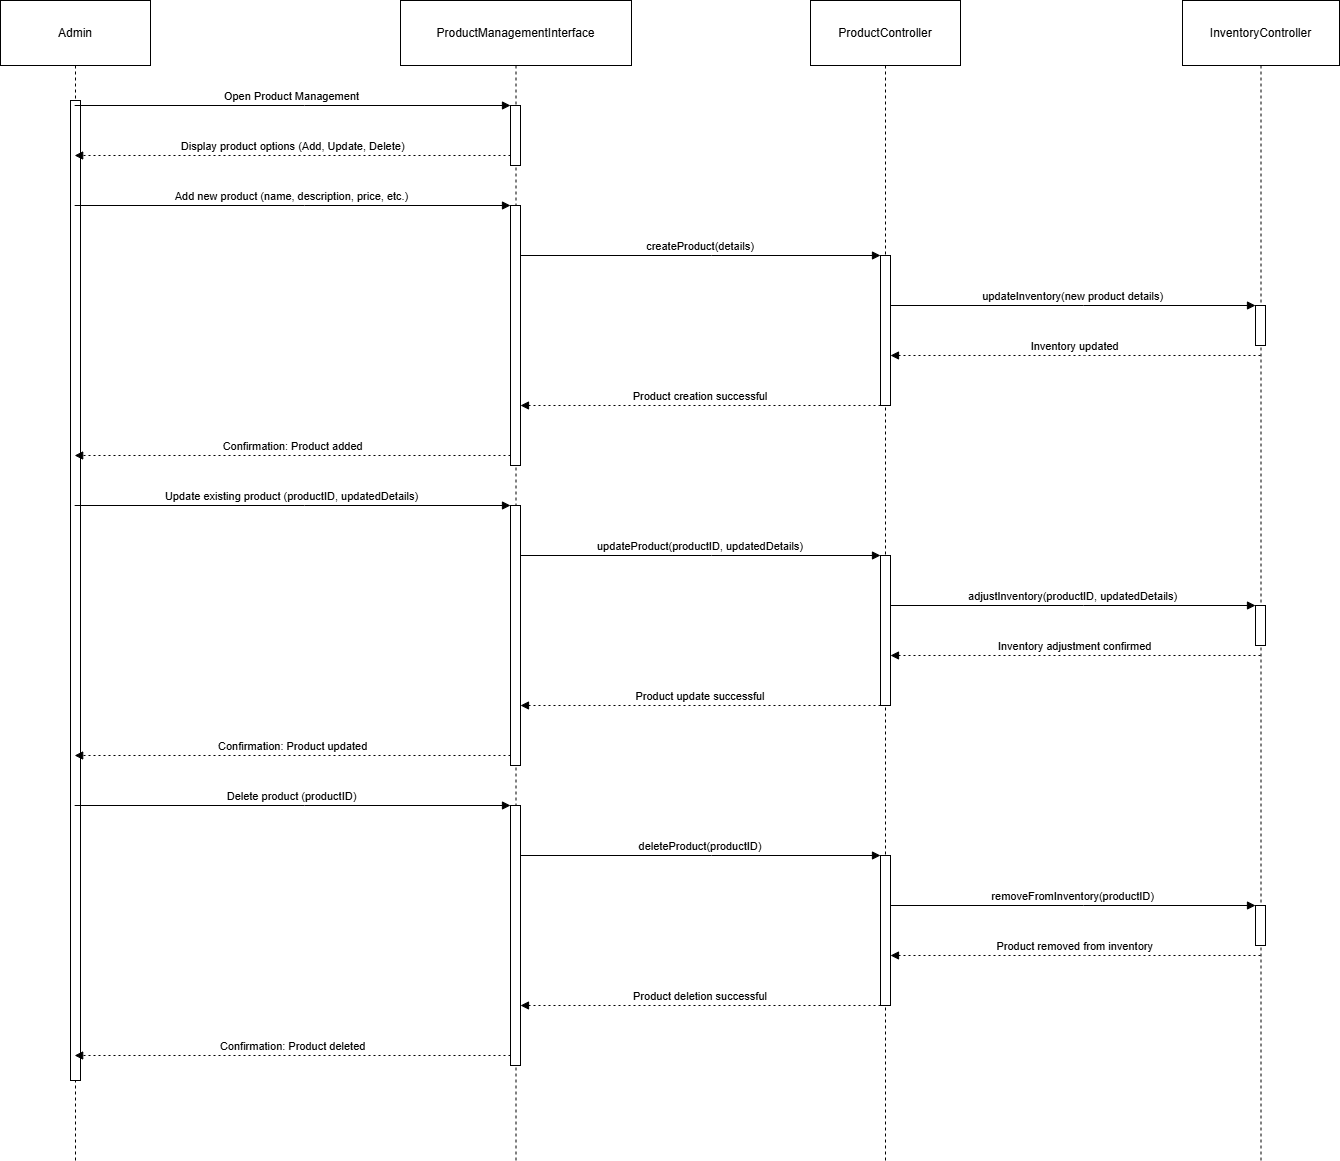

The diagram above was exported from draw.io. Its source (the exported page's mxGraphModel, read from the mxfile embedded in the PNG):
<mxGraphModel dx="2744" dy="1228" grid="1" gridSize="10" guides="1" tooltips="1" connect="1" arrows="1" fold="1" page="1" pageScale="1" pageWidth="850" pageHeight="1100" math="0" shadow="0">
  <root>
    <mxCell id="0" />
    <mxCell id="1" parent="0" />
    <mxCell id="ckD-6ys51LSxzXDa9ulL-127" value="Admin" style="shape=umlLifeline;perimeter=lifelinePerimeter;whiteSpace=wrap;container=1;dropTarget=0;collapsible=0;recursiveResize=0;outlineConnect=0;portConstraint=eastwest;newEdgeStyle={&quot;edgeStyle&quot;:&quot;elbowEdgeStyle&quot;,&quot;elbow&quot;:&quot;vertical&quot;,&quot;curved&quot;:0,&quot;rounded&quot;:0};size=65;" vertex="1" parent="1">
      <mxGeometry x="20" y="800" width="150" height="1160" as="geometry" />
    </mxCell>
    <mxCell id="ckD-6ys51LSxzXDa9ulL-161" value="" style="points=[];perimeter=orthogonalPerimeter;outlineConnect=0;targetShapes=umlLifeline;portConstraint=eastwest;newEdgeStyle={&quot;edgeStyle&quot;:&quot;elbowEdgeStyle&quot;,&quot;elbow&quot;:&quot;vertical&quot;,&quot;curved&quot;:0,&quot;rounded&quot;:0}" vertex="1" parent="ckD-6ys51LSxzXDa9ulL-127">
      <mxGeometry x="70" y="100" width="10" height="980" as="geometry" />
    </mxCell>
    <mxCell id="ckD-6ys51LSxzXDa9ulL-128" value="ProductManagementInterface" style="shape=umlLifeline;perimeter=lifelinePerimeter;whiteSpace=wrap;container=1;dropTarget=0;collapsible=0;recursiveResize=0;outlineConnect=0;portConstraint=eastwest;newEdgeStyle={&quot;edgeStyle&quot;:&quot;elbowEdgeStyle&quot;,&quot;elbow&quot;:&quot;vertical&quot;,&quot;curved&quot;:0,&quot;rounded&quot;:0};size=65;" vertex="1" parent="1">
      <mxGeometry x="420" y="800" width="231" height="1160" as="geometry" />
    </mxCell>
    <mxCell id="ckD-6ys51LSxzXDa9ulL-129" value="" style="points=[];perimeter=orthogonalPerimeter;outlineConnect=0;targetShapes=umlLifeline;portConstraint=eastwest;newEdgeStyle={&quot;edgeStyle&quot;:&quot;elbowEdgeStyle&quot;,&quot;elbow&quot;:&quot;vertical&quot;,&quot;curved&quot;:0,&quot;rounded&quot;:0}" vertex="1" parent="ckD-6ys51LSxzXDa9ulL-128">
      <mxGeometry x="110" y="105" width="10" height="60" as="geometry" />
    </mxCell>
    <mxCell id="ckD-6ys51LSxzXDa9ulL-130" value="" style="points=[];perimeter=orthogonalPerimeter;outlineConnect=0;targetShapes=umlLifeline;portConstraint=eastwest;newEdgeStyle={&quot;edgeStyle&quot;:&quot;elbowEdgeStyle&quot;,&quot;elbow&quot;:&quot;vertical&quot;,&quot;curved&quot;:0,&quot;rounded&quot;:0}" vertex="1" parent="ckD-6ys51LSxzXDa9ulL-128">
      <mxGeometry x="110" y="205" width="10" height="260" as="geometry" />
    </mxCell>
    <mxCell id="ckD-6ys51LSxzXDa9ulL-131" value="" style="points=[];perimeter=orthogonalPerimeter;outlineConnect=0;targetShapes=umlLifeline;portConstraint=eastwest;newEdgeStyle={&quot;edgeStyle&quot;:&quot;elbowEdgeStyle&quot;,&quot;elbow&quot;:&quot;vertical&quot;,&quot;curved&quot;:0,&quot;rounded&quot;:0}" vertex="1" parent="ckD-6ys51LSxzXDa9ulL-128">
      <mxGeometry x="110" y="505" width="10" height="260" as="geometry" />
    </mxCell>
    <mxCell id="ckD-6ys51LSxzXDa9ulL-132" value="" style="points=[];perimeter=orthogonalPerimeter;outlineConnect=0;targetShapes=umlLifeline;portConstraint=eastwest;newEdgeStyle={&quot;edgeStyle&quot;:&quot;elbowEdgeStyle&quot;,&quot;elbow&quot;:&quot;vertical&quot;,&quot;curved&quot;:0,&quot;rounded&quot;:0}" vertex="1" parent="ckD-6ys51LSxzXDa9ulL-128">
      <mxGeometry x="110" y="805" width="10" height="260" as="geometry" />
    </mxCell>
    <mxCell id="ckD-6ys51LSxzXDa9ulL-133" value="ProductController" style="shape=umlLifeline;perimeter=lifelinePerimeter;whiteSpace=wrap;container=1;dropTarget=0;collapsible=0;recursiveResize=0;outlineConnect=0;portConstraint=eastwest;newEdgeStyle={&quot;edgeStyle&quot;:&quot;elbowEdgeStyle&quot;,&quot;elbow&quot;:&quot;vertical&quot;,&quot;curved&quot;:0,&quot;rounded&quot;:0};size=65;" vertex="1" parent="1">
      <mxGeometry x="830" y="800" width="150" height="1160" as="geometry" />
    </mxCell>
    <mxCell id="ckD-6ys51LSxzXDa9ulL-134" value="" style="points=[];perimeter=orthogonalPerimeter;outlineConnect=0;targetShapes=umlLifeline;portConstraint=eastwest;newEdgeStyle={&quot;edgeStyle&quot;:&quot;elbowEdgeStyle&quot;,&quot;elbow&quot;:&quot;vertical&quot;,&quot;curved&quot;:0,&quot;rounded&quot;:0}" vertex="1" parent="ckD-6ys51LSxzXDa9ulL-133">
      <mxGeometry x="70" y="255" width="10" height="150" as="geometry" />
    </mxCell>
    <mxCell id="ckD-6ys51LSxzXDa9ulL-135" value="" style="points=[];perimeter=orthogonalPerimeter;outlineConnect=0;targetShapes=umlLifeline;portConstraint=eastwest;newEdgeStyle={&quot;edgeStyle&quot;:&quot;elbowEdgeStyle&quot;,&quot;elbow&quot;:&quot;vertical&quot;,&quot;curved&quot;:0,&quot;rounded&quot;:0}" vertex="1" parent="ckD-6ys51LSxzXDa9ulL-133">
      <mxGeometry x="70" y="555" width="10" height="150" as="geometry" />
    </mxCell>
    <mxCell id="ckD-6ys51LSxzXDa9ulL-136" value="" style="points=[];perimeter=orthogonalPerimeter;outlineConnect=0;targetShapes=umlLifeline;portConstraint=eastwest;newEdgeStyle={&quot;edgeStyle&quot;:&quot;elbowEdgeStyle&quot;,&quot;elbow&quot;:&quot;vertical&quot;,&quot;curved&quot;:0,&quot;rounded&quot;:0}" vertex="1" parent="ckD-6ys51LSxzXDa9ulL-133">
      <mxGeometry x="70" y="855" width="10" height="150" as="geometry" />
    </mxCell>
    <mxCell id="ckD-6ys51LSxzXDa9ulL-137" value="InventoryController" style="shape=umlLifeline;perimeter=lifelinePerimeter;whiteSpace=wrap;container=1;dropTarget=0;collapsible=0;recursiveResize=0;outlineConnect=0;portConstraint=eastwest;newEdgeStyle={&quot;edgeStyle&quot;:&quot;elbowEdgeStyle&quot;,&quot;elbow&quot;:&quot;vertical&quot;,&quot;curved&quot;:0,&quot;rounded&quot;:0};size=65;" vertex="1" parent="1">
      <mxGeometry x="1202" y="800" width="157" height="1160" as="geometry" />
    </mxCell>
    <mxCell id="ckD-6ys51LSxzXDa9ulL-138" value="" style="points=[];perimeter=orthogonalPerimeter;outlineConnect=0;targetShapes=umlLifeline;portConstraint=eastwest;newEdgeStyle={&quot;edgeStyle&quot;:&quot;elbowEdgeStyle&quot;,&quot;elbow&quot;:&quot;vertical&quot;,&quot;curved&quot;:0,&quot;rounded&quot;:0}" vertex="1" parent="ckD-6ys51LSxzXDa9ulL-137">
      <mxGeometry x="73" y="305" width="10" height="40" as="geometry" />
    </mxCell>
    <mxCell id="ckD-6ys51LSxzXDa9ulL-139" value="" style="points=[];perimeter=orthogonalPerimeter;outlineConnect=0;targetShapes=umlLifeline;portConstraint=eastwest;newEdgeStyle={&quot;edgeStyle&quot;:&quot;elbowEdgeStyle&quot;,&quot;elbow&quot;:&quot;vertical&quot;,&quot;curved&quot;:0,&quot;rounded&quot;:0}" vertex="1" parent="ckD-6ys51LSxzXDa9ulL-137">
      <mxGeometry x="73" y="605" width="10" height="40" as="geometry" />
    </mxCell>
    <mxCell id="ckD-6ys51LSxzXDa9ulL-140" value="" style="points=[];perimeter=orthogonalPerimeter;outlineConnect=0;targetShapes=umlLifeline;portConstraint=eastwest;newEdgeStyle={&quot;edgeStyle&quot;:&quot;elbowEdgeStyle&quot;,&quot;elbow&quot;:&quot;vertical&quot;,&quot;curved&quot;:0,&quot;rounded&quot;:0}" vertex="1" parent="ckD-6ys51LSxzXDa9ulL-137">
      <mxGeometry x="73" y="905" width="10" height="40" as="geometry" />
    </mxCell>
    <mxCell id="ckD-6ys51LSxzXDa9ulL-141" value="Open Product Management" style="verticalAlign=bottom;edgeStyle=elbowEdgeStyle;elbow=vertical;curved=0;rounded=0;endArrow=block;" edge="1" parent="1" source="ckD-6ys51LSxzXDa9ulL-127" target="ckD-6ys51LSxzXDa9ulL-129">
      <mxGeometry relative="1" as="geometry">
        <Array as="points">
          <mxPoint x="324" y="905" />
        </Array>
      </mxGeometry>
    </mxCell>
    <mxCell id="ckD-6ys51LSxzXDa9ulL-142" value="Display product options (Add, Update, Delete)" style="verticalAlign=bottom;edgeStyle=elbowEdgeStyle;elbow=vertical;curved=0;rounded=0;dashed=1;dashPattern=2 3;endArrow=block;" edge="1" parent="1" source="ckD-6ys51LSxzXDa9ulL-129" target="ckD-6ys51LSxzXDa9ulL-127">
      <mxGeometry relative="1" as="geometry">
        <Array as="points">
          <mxPoint x="325" y="955" />
        </Array>
      </mxGeometry>
    </mxCell>
    <mxCell id="ckD-6ys51LSxzXDa9ulL-143" value="Add new product (name, description, price, etc.)" style="verticalAlign=bottom;edgeStyle=elbowEdgeStyle;elbow=vertical;curved=0;rounded=0;endArrow=block;" edge="1" parent="1" source="ckD-6ys51LSxzXDa9ulL-127" target="ckD-6ys51LSxzXDa9ulL-130">
      <mxGeometry relative="1" as="geometry">
        <Array as="points">
          <mxPoint x="324" y="1005" />
        </Array>
      </mxGeometry>
    </mxCell>
    <mxCell id="ckD-6ys51LSxzXDa9ulL-144" value="createProduct(details)" style="verticalAlign=bottom;edgeStyle=elbowEdgeStyle;elbow=vertical;curved=0;rounded=0;endArrow=block;" edge="1" parent="1" source="ckD-6ys51LSxzXDa9ulL-130" target="ckD-6ys51LSxzXDa9ulL-134">
      <mxGeometry relative="1" as="geometry">
        <Array as="points">
          <mxPoint x="731" y="1055" />
        </Array>
      </mxGeometry>
    </mxCell>
    <mxCell id="ckD-6ys51LSxzXDa9ulL-145" value="updateInventory(new product details)" style="verticalAlign=bottom;edgeStyle=elbowEdgeStyle;elbow=vertical;curved=0;rounded=0;endArrow=block;" edge="1" parent="1" source="ckD-6ys51LSxzXDa9ulL-134" target="ckD-6ys51LSxzXDa9ulL-138">
      <mxGeometry relative="1" as="geometry">
        <Array as="points">
          <mxPoint x="1103" y="1105" />
        </Array>
      </mxGeometry>
    </mxCell>
    <mxCell id="ckD-6ys51LSxzXDa9ulL-146" value="Inventory updated" style="verticalAlign=bottom;edgeStyle=elbowEdgeStyle;elbow=vertical;curved=0;rounded=0;dashed=1;dashPattern=2 3;endArrow=block;" edge="1" parent="1" source="ckD-6ys51LSxzXDa9ulL-137" target="ckD-6ys51LSxzXDa9ulL-134">
      <mxGeometry relative="1" as="geometry">
        <Array as="points">
          <mxPoint x="1104" y="1155" />
        </Array>
      </mxGeometry>
    </mxCell>
    <mxCell id="ckD-6ys51LSxzXDa9ulL-147" value="Product creation successful" style="verticalAlign=bottom;edgeStyle=elbowEdgeStyle;elbow=vertical;curved=0;rounded=0;dashed=1;dashPattern=2 3;endArrow=block;" edge="1" parent="1" source="ckD-6ys51LSxzXDa9ulL-134" target="ckD-6ys51LSxzXDa9ulL-130">
      <mxGeometry relative="1" as="geometry">
        <Array as="points">
          <mxPoint x="732" y="1205" />
        </Array>
      </mxGeometry>
    </mxCell>
    <mxCell id="ckD-6ys51LSxzXDa9ulL-148" value="Confirmation: Product added" style="verticalAlign=bottom;edgeStyle=elbowEdgeStyle;elbow=vertical;curved=0;rounded=0;dashed=1;dashPattern=2 3;endArrow=block;" edge="1" parent="1" source="ckD-6ys51LSxzXDa9ulL-130" target="ckD-6ys51LSxzXDa9ulL-127">
      <mxGeometry relative="1" as="geometry">
        <Array as="points">
          <mxPoint x="325" y="1255" />
        </Array>
      </mxGeometry>
    </mxCell>
    <mxCell id="ckD-6ys51LSxzXDa9ulL-149" value="Update existing product (productID, updatedDetails)" style="verticalAlign=bottom;edgeStyle=elbowEdgeStyle;elbow=vertical;curved=0;rounded=0;endArrow=block;" edge="1" parent="1" source="ckD-6ys51LSxzXDa9ulL-127" target="ckD-6ys51LSxzXDa9ulL-131">
      <mxGeometry relative="1" as="geometry">
        <Array as="points">
          <mxPoint x="324" y="1305" />
        </Array>
      </mxGeometry>
    </mxCell>
    <mxCell id="ckD-6ys51LSxzXDa9ulL-150" value="updateProduct(productID, updatedDetails)" style="verticalAlign=bottom;edgeStyle=elbowEdgeStyle;elbow=vertical;curved=0;rounded=0;endArrow=block;" edge="1" parent="1" source="ckD-6ys51LSxzXDa9ulL-131" target="ckD-6ys51LSxzXDa9ulL-135">
      <mxGeometry relative="1" as="geometry">
        <Array as="points">
          <mxPoint x="731" y="1355" />
        </Array>
      </mxGeometry>
    </mxCell>
    <mxCell id="ckD-6ys51LSxzXDa9ulL-151" value="adjustInventory(productID, updatedDetails)" style="verticalAlign=bottom;edgeStyle=elbowEdgeStyle;elbow=vertical;curved=0;rounded=0;endArrow=block;" edge="1" parent="1" source="ckD-6ys51LSxzXDa9ulL-135" target="ckD-6ys51LSxzXDa9ulL-139">
      <mxGeometry relative="1" as="geometry">
        <Array as="points">
          <mxPoint x="1103" y="1405" />
        </Array>
      </mxGeometry>
    </mxCell>
    <mxCell id="ckD-6ys51LSxzXDa9ulL-152" value="Inventory adjustment confirmed" style="verticalAlign=bottom;edgeStyle=elbowEdgeStyle;elbow=vertical;curved=0;rounded=0;dashed=1;dashPattern=2 3;endArrow=block;" edge="1" parent="1" source="ckD-6ys51LSxzXDa9ulL-137" target="ckD-6ys51LSxzXDa9ulL-135">
      <mxGeometry relative="1" as="geometry">
        <Array as="points">
          <mxPoint x="1104" y="1455" />
        </Array>
      </mxGeometry>
    </mxCell>
    <mxCell id="ckD-6ys51LSxzXDa9ulL-153" value="Product update successful" style="verticalAlign=bottom;edgeStyle=elbowEdgeStyle;elbow=vertical;curved=0;rounded=0;dashed=1;dashPattern=2 3;endArrow=block;" edge="1" parent="1" source="ckD-6ys51LSxzXDa9ulL-135" target="ckD-6ys51LSxzXDa9ulL-131">
      <mxGeometry relative="1" as="geometry">
        <Array as="points">
          <mxPoint x="732" y="1505" />
        </Array>
      </mxGeometry>
    </mxCell>
    <mxCell id="ckD-6ys51LSxzXDa9ulL-154" value="Confirmation: Product updated" style="verticalAlign=bottom;edgeStyle=elbowEdgeStyle;elbow=vertical;curved=0;rounded=0;dashed=1;dashPattern=2 3;endArrow=block;" edge="1" parent="1" source="ckD-6ys51LSxzXDa9ulL-131" target="ckD-6ys51LSxzXDa9ulL-127">
      <mxGeometry relative="1" as="geometry">
        <Array as="points">
          <mxPoint x="325" y="1555" />
        </Array>
      </mxGeometry>
    </mxCell>
    <mxCell id="ckD-6ys51LSxzXDa9ulL-155" value="Delete product (productID)" style="verticalAlign=bottom;edgeStyle=elbowEdgeStyle;elbow=vertical;curved=0;rounded=0;endArrow=block;" edge="1" parent="1" source="ckD-6ys51LSxzXDa9ulL-127" target="ckD-6ys51LSxzXDa9ulL-132">
      <mxGeometry relative="1" as="geometry">
        <Array as="points">
          <mxPoint x="324" y="1605" />
        </Array>
      </mxGeometry>
    </mxCell>
    <mxCell id="ckD-6ys51LSxzXDa9ulL-156" value="deleteProduct(productID)" style="verticalAlign=bottom;edgeStyle=elbowEdgeStyle;elbow=vertical;curved=0;rounded=0;endArrow=block;" edge="1" parent="1" source="ckD-6ys51LSxzXDa9ulL-132" target="ckD-6ys51LSxzXDa9ulL-136">
      <mxGeometry relative="1" as="geometry">
        <Array as="points">
          <mxPoint x="731" y="1655" />
        </Array>
      </mxGeometry>
    </mxCell>
    <mxCell id="ckD-6ys51LSxzXDa9ulL-157" value="removeFromInventory(productID)" style="verticalAlign=bottom;edgeStyle=elbowEdgeStyle;elbow=vertical;curved=0;rounded=0;endArrow=block;" edge="1" parent="1" source="ckD-6ys51LSxzXDa9ulL-136" target="ckD-6ys51LSxzXDa9ulL-140">
      <mxGeometry relative="1" as="geometry">
        <Array as="points">
          <mxPoint x="1103" y="1705" />
        </Array>
      </mxGeometry>
    </mxCell>
    <mxCell id="ckD-6ys51LSxzXDa9ulL-158" value="Product removed from inventory" style="verticalAlign=bottom;edgeStyle=elbowEdgeStyle;elbow=vertical;curved=0;rounded=0;dashed=1;dashPattern=2 3;endArrow=block;" edge="1" parent="1" source="ckD-6ys51LSxzXDa9ulL-137" target="ckD-6ys51LSxzXDa9ulL-136">
      <mxGeometry relative="1" as="geometry">
        <Array as="points">
          <mxPoint x="1104" y="1755" />
        </Array>
      </mxGeometry>
    </mxCell>
    <mxCell id="ckD-6ys51LSxzXDa9ulL-159" value="Product deletion successful" style="verticalAlign=bottom;edgeStyle=elbowEdgeStyle;elbow=vertical;curved=0;rounded=0;dashed=1;dashPattern=2 3;endArrow=block;" edge="1" parent="1" source="ckD-6ys51LSxzXDa9ulL-136" target="ckD-6ys51LSxzXDa9ulL-132">
      <mxGeometry relative="1" as="geometry">
        <Array as="points">
          <mxPoint x="732" y="1805" />
        </Array>
      </mxGeometry>
    </mxCell>
    <mxCell id="ckD-6ys51LSxzXDa9ulL-160" value="Confirmation: Product deleted" style="verticalAlign=bottom;edgeStyle=elbowEdgeStyle;elbow=vertical;curved=0;rounded=0;dashed=1;dashPattern=2 3;endArrow=block;" edge="1" parent="1" source="ckD-6ys51LSxzXDa9ulL-132" target="ckD-6ys51LSxzXDa9ulL-127">
      <mxGeometry relative="1" as="geometry">
        <Array as="points">
          <mxPoint x="325" y="1855" />
        </Array>
      </mxGeometry>
    </mxCell>
  </root>
</mxGraphModel>